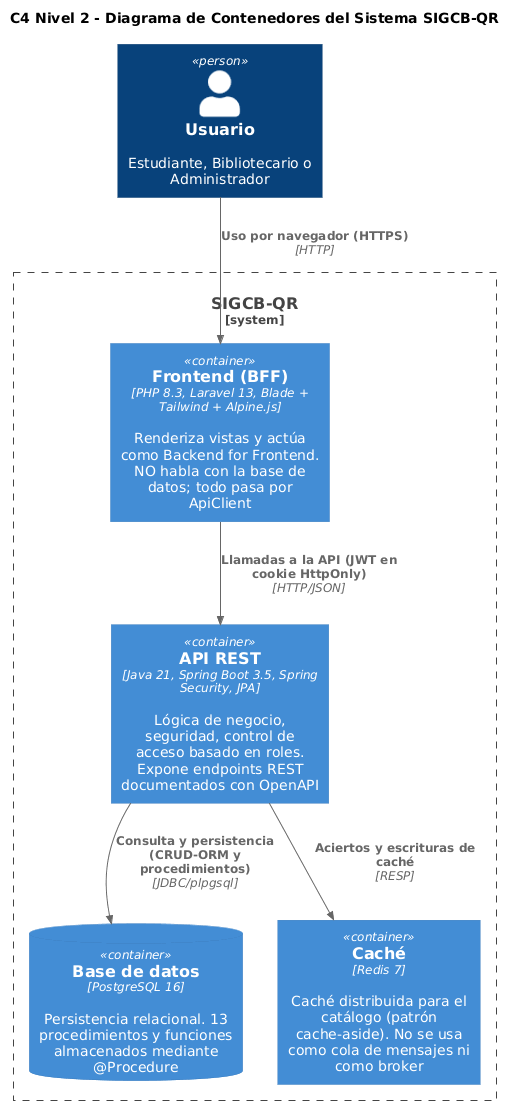

The diagram above was rendered by PlantUML. Its source (embedded in the PNG):
@startuml
!include https://raw.githubusercontent.com/plantuml-stdlib/C4-PlantUML/master/C4_Container.puml

title C4 Nivel 2 - Diagrama de Contenedores del Sistema SIGCB-QR

Person(usuario, "Usuario", "Estudiante, Bibliotecario o Administrador")

System_Boundary(sigcbqr, "SIGCB-QR") {
    Container(frontend, "Frontend (BFF)", "PHP 8.3, Laravel 13, Blade + Tailwind + Alpine.js", "Renderiza vistas y actúa como Backend for Frontend. NO habla con la base de datos; todo pasa por ApiClient")
    Container(api, "API REST", "Java 21, Spring Boot 3.5, Spring Security, JPA", "Lógica de negocio, seguridad, control de acceso basado en roles. Expone endpoints REST documentados con OpenAPI")
    ContainerDb(database, "Base de datos", "PostgreSQL 16", "Persistencia relacional. 13 procedimientos y funciones almacenados mediante @Procedure")
    Container(cache, "Caché", "Redis 7", "Caché distribuida para el catálogo (patrón cache-aside). No se usa como cola de mensajes ni como broker")
}

Rel(usuario, frontend, "Uso por navegador (HTTPS)", "HTTP")
Rel(frontend, api, "Llamadas a la API (JWT en cookie HttpOnly)", "HTTP/JSON")
Rel(api, database, "Consulta y persistencia (CRUD-ORM y procedimientos)", "JDBC/plpgsql")
Rel(api, cache, "Aciertos y escrituras de caché", "RESP")

@enduml